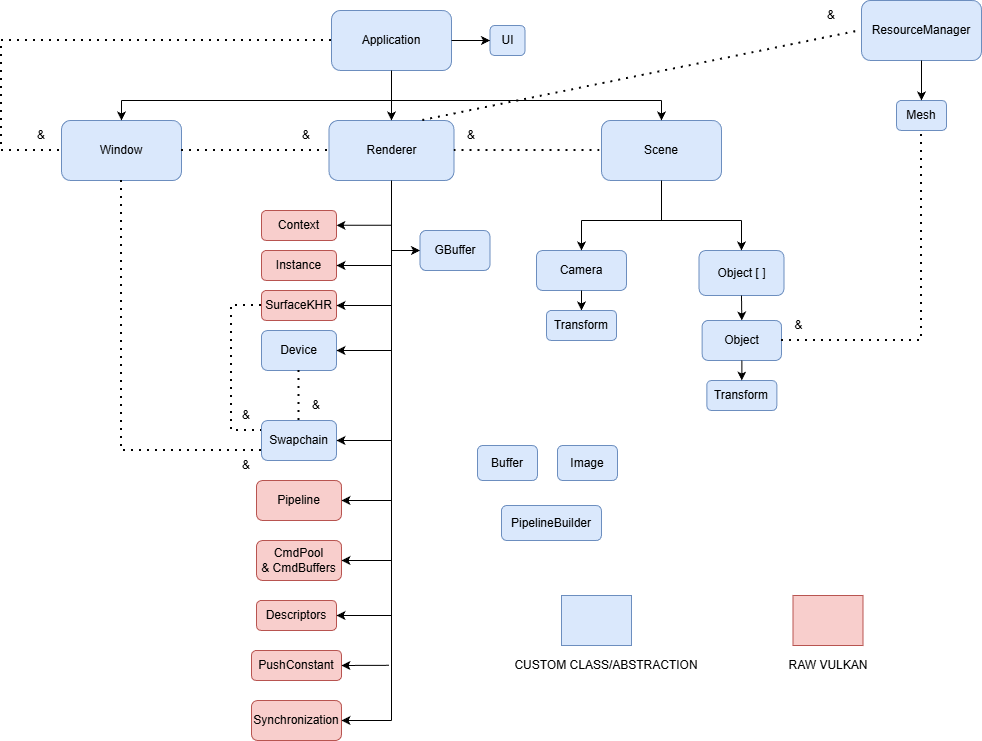

The diagram above was exported from draw.io. Its source (the exported page's mxGraphModel, read from the mxfile embedded in the PNG):
<mxGraphModel dx="1426" dy="797" grid="1" gridSize="10" guides="1" tooltips="1" connect="1" arrows="1" fold="1" page="1" pageScale="1" pageWidth="850" pageHeight="1100" math="0" shadow="0">
  <root>
    <mxCell id="0" />
    <mxCell id="1" parent="0" />
    <mxCell id="8AFfb0d5aIC-fsTMSPVB-1" value="Application" style="rounded=1;whiteSpace=wrap;html=1;fillColor=#dae8fc;strokeColor=#6c8ebf;" parent="1" vertex="1">
      <mxGeometry x="370" y="70" width="120" height="60" as="geometry" />
    </mxCell>
    <mxCell id="8AFfb0d5aIC-fsTMSPVB-2" value="Scene" style="rounded=1;whiteSpace=wrap;html=1;fillColor=#dae8fc;strokeColor=#6c8ebf;" parent="1" vertex="1">
      <mxGeometry x="640" y="180" width="120" height="60" as="geometry" />
    </mxCell>
    <mxCell id="8AFfb0d5aIC-fsTMSPVB-3" value="Window" style="rounded=1;whiteSpace=wrap;html=1;fillColor=#dae8fc;strokeColor=#6c8ebf;" parent="1" vertex="1">
      <mxGeometry x="100" y="180" width="120" height="60" as="geometry" />
    </mxCell>
    <mxCell id="8AFfb0d5aIC-fsTMSPVB-4" value="Renderer" style="rounded=1;whiteSpace=wrap;html=1;fillColor=#dae8fc;strokeColor=#6c8ebf;" parent="1" vertex="1">
      <mxGeometry x="367.5" y="180" width="125" height="60" as="geometry" />
    </mxCell>
    <mxCell id="8AFfb0d5aIC-fsTMSPVB-6" value="" style="endArrow=none;html=1;rounded=0;" parent="1" edge="1">
      <mxGeometry width="50" height="50" relative="1" as="geometry">
        <mxPoint x="160" y="160" as="sourcePoint" />
        <mxPoint x="700" y="160" as="targetPoint" />
      </mxGeometry>
    </mxCell>
    <mxCell id="8AFfb0d5aIC-fsTMSPVB-7" value="" style="endArrow=none;html=1;rounded=0;entryX=0.5;entryY=1;entryDx=0;entryDy=0;" parent="1" target="8AFfb0d5aIC-fsTMSPVB-1" edge="1">
      <mxGeometry width="50" height="50" relative="1" as="geometry">
        <mxPoint x="430" y="160" as="sourcePoint" />
        <mxPoint x="390" y="380" as="targetPoint" />
      </mxGeometry>
    </mxCell>
    <mxCell id="8AFfb0d5aIC-fsTMSPVB-8" value="" style="endArrow=classic;html=1;rounded=0;entryX=0.5;entryY=0;entryDx=0;entryDy=0;" parent="1" target="8AFfb0d5aIC-fsTMSPVB-3" edge="1">
      <mxGeometry width="50" height="50" relative="1" as="geometry">
        <mxPoint x="160" y="160" as="sourcePoint" />
        <mxPoint x="280" y="350" as="targetPoint" />
      </mxGeometry>
    </mxCell>
    <mxCell id="8AFfb0d5aIC-fsTMSPVB-9" value="" style="endArrow=classic;html=1;rounded=0;entryX=0.5;entryY=0;entryDx=0;entryDy=0;" parent="1" target="8AFfb0d5aIC-fsTMSPVB-4" edge="1">
      <mxGeometry width="50" height="50" relative="1" as="geometry">
        <mxPoint x="430" y="160" as="sourcePoint" />
        <mxPoint x="450" y="380" as="targetPoint" />
      </mxGeometry>
    </mxCell>
    <mxCell id="8AFfb0d5aIC-fsTMSPVB-10" value="" style="endArrow=classic;html=1;rounded=0;entryX=0.5;entryY=0;entryDx=0;entryDy=0;" parent="1" target="8AFfb0d5aIC-fsTMSPVB-2" edge="1">
      <mxGeometry width="50" height="50" relative="1" as="geometry">
        <mxPoint x="700" y="160" as="sourcePoint" />
        <mxPoint x="660" y="310" as="targetPoint" />
      </mxGeometry>
    </mxCell>
    <mxCell id="8AFfb0d5aIC-fsTMSPVB-19" value="Camera" style="rounded=1;whiteSpace=wrap;html=1;fillColor=#dae8fc;strokeColor=#6c8ebf;" parent="1" vertex="1">
      <mxGeometry x="575" y="310" width="90" height="40" as="geometry" />
    </mxCell>
    <mxCell id="8AFfb0d5aIC-fsTMSPVB-20" value="Object [ ]" style="rounded=1;whiteSpace=wrap;html=1;fillColor=#dae8fc;strokeColor=#6c8ebf;" parent="1" vertex="1">
      <mxGeometry x="737.5" y="310" width="85" height="45" as="geometry" />
    </mxCell>
    <mxCell id="8AFfb0d5aIC-fsTMSPVB-21" value="" style="endArrow=none;html=1;rounded=0;" parent="1" edge="1">
      <mxGeometry width="50" height="50" relative="1" as="geometry">
        <mxPoint x="620" y="280" as="sourcePoint" />
        <mxPoint x="780" y="280" as="targetPoint" />
      </mxGeometry>
    </mxCell>
    <mxCell id="8AFfb0d5aIC-fsTMSPVB-23" value="" style="endArrow=none;html=1;rounded=0;entryX=0.5;entryY=1;entryDx=0;entryDy=0;" parent="1" target="8AFfb0d5aIC-fsTMSPVB-2" edge="1">
      <mxGeometry width="50" height="50" relative="1" as="geometry">
        <mxPoint x="700" y="280" as="sourcePoint" />
        <mxPoint x="550" y="480" as="targetPoint" />
      </mxGeometry>
    </mxCell>
    <mxCell id="8AFfb0d5aIC-fsTMSPVB-25" value="" style="endArrow=classic;html=1;rounded=0;entryX=0.5;entryY=0;entryDx=0;entryDy=0;" parent="1" target="8AFfb0d5aIC-fsTMSPVB-19" edge="1">
      <mxGeometry width="50" height="50" relative="1" as="geometry">
        <mxPoint x="620" y="280" as="sourcePoint" />
        <mxPoint x="720" y="480" as="targetPoint" />
      </mxGeometry>
    </mxCell>
    <mxCell id="8AFfb0d5aIC-fsTMSPVB-26" value="" style="endArrow=classic;html=1;rounded=0;entryX=0.5;entryY=0;entryDx=0;entryDy=0;" parent="1" target="8AFfb0d5aIC-fsTMSPVB-20" edge="1">
      <mxGeometry width="50" height="50" relative="1" as="geometry">
        <mxPoint x="780" y="280" as="sourcePoint" />
        <mxPoint x="710" y="460" as="targetPoint" />
      </mxGeometry>
    </mxCell>
    <mxCell id="8AFfb0d5aIC-fsTMSPVB-27" value="" style="endArrow=classic;html=1;rounded=0;exitX=0.5;exitY=1;exitDx=0;exitDy=0;entryX=0.5;entryY=0;entryDx=0;entryDy=0;" parent="1" source="8AFfb0d5aIC-fsTMSPVB-19" target="8AFfb0d5aIC-fsTMSPVB-28" edge="1">
      <mxGeometry width="50" height="50" relative="1" as="geometry">
        <mxPoint x="560" y="540" as="sourcePoint" />
        <mxPoint x="620" y="400" as="targetPoint" />
      </mxGeometry>
    </mxCell>
    <mxCell id="8AFfb0d5aIC-fsTMSPVB-28" value="Transform" style="rounded=1;whiteSpace=wrap;html=1;fillColor=#dae8fc;strokeColor=#6c8ebf;" parent="1" vertex="1">
      <mxGeometry x="585" y="370" width="70" height="30" as="geometry" />
    </mxCell>
    <mxCell id="8AFfb0d5aIC-fsTMSPVB-29" value="" style="endArrow=classic;html=1;rounded=0;exitX=0.5;exitY=1;exitDx=0;exitDy=0;entryX=0.5;entryY=0;entryDx=0;entryDy=0;" parent="1" source="8AFfb0d5aIC-fsTMSPVB-20" target="8AFfb0d5aIC-fsTMSPVB-30" edge="1">
      <mxGeometry width="50" height="50" relative="1" as="geometry">
        <mxPoint x="780" y="370" as="sourcePoint" />
        <mxPoint x="780" y="400" as="targetPoint" />
      </mxGeometry>
    </mxCell>
    <mxCell id="8AFfb0d5aIC-fsTMSPVB-30" value="Object" style="rounded=1;whiteSpace=wrap;html=1;fillColor=#dae8fc;strokeColor=#6c8ebf;" parent="1" vertex="1">
      <mxGeometry x="740.63" y="380" width="79.37" height="40" as="geometry" />
    </mxCell>
    <mxCell id="8AFfb0d5aIC-fsTMSPVB-31" value="" style="endArrow=none;dashed=1;html=1;dashPattern=1 3;strokeWidth=2;rounded=0;exitX=1;exitY=0.5;exitDx=0;exitDy=0;entryX=0.5;entryY=1;entryDx=0;entryDy=0;" parent="1" source="8AFfb0d5aIC-fsTMSPVB-30" target="8AFfb0d5aIC-fsTMSPVB-33" edge="1">
      <mxGeometry width="50" height="50" relative="1" as="geometry">
        <mxPoint x="910" y="380" as="sourcePoint" />
        <mxPoint x="960" y="250" as="targetPoint" />
        <Array as="points">
          <mxPoint x="960" y="400" />
        </Array>
      </mxGeometry>
    </mxCell>
    <mxCell id="8AFfb0d5aIC-fsTMSPVB-32" value="ResourceManager" style="rounded=1;whiteSpace=wrap;html=1;fillColor=#dae8fc;strokeColor=#6c8ebf;" parent="1" vertex="1">
      <mxGeometry x="900" y="60" width="120" height="60" as="geometry" />
    </mxCell>
    <mxCell id="8AFfb0d5aIC-fsTMSPVB-33" value="Mesh" style="rounded=1;whiteSpace=wrap;html=1;fillColor=#dae8fc;strokeColor=#6c8ebf;" parent="1" vertex="1">
      <mxGeometry x="935" y="160" width="50" height="30" as="geometry" />
    </mxCell>
    <mxCell id="8AFfb0d5aIC-fsTMSPVB-34" value="" style="endArrow=classic;html=1;rounded=0;exitX=0.5;exitY=1;exitDx=0;exitDy=0;entryX=0.5;entryY=0;entryDx=0;entryDy=0;" parent="1" source="8AFfb0d5aIC-fsTMSPVB-32" target="8AFfb0d5aIC-fsTMSPVB-33" edge="1">
      <mxGeometry width="50" height="50" relative="1" as="geometry">
        <mxPoint x="1130" y="450" as="sourcePoint" />
        <mxPoint x="1180" y="400" as="targetPoint" />
      </mxGeometry>
    </mxCell>
    <mxCell id="8AFfb0d5aIC-fsTMSPVB-36" value="&amp;amp;" style="text;html=1;whiteSpace=wrap;strokeColor=none;fillColor=none;align=center;verticalAlign=middle;rounded=0;" parent="1" vertex="1">
      <mxGeometry x="825" y="370" width="25" height="30" as="geometry" />
    </mxCell>
    <mxCell id="8AFfb0d5aIC-fsTMSPVB-37" value="Transform" style="rounded=1;whiteSpace=wrap;html=1;fillColor=#dae8fc;strokeColor=#6c8ebf;" parent="1" vertex="1">
      <mxGeometry x="745.3199999999999" y="440" width="70" height="30" as="geometry" />
    </mxCell>
    <mxCell id="8AFfb0d5aIC-fsTMSPVB-38" value="" style="endArrow=classic;html=1;rounded=0;exitX=0.5;exitY=1;exitDx=0;exitDy=0;entryX=0.5;entryY=0;entryDx=0;entryDy=0;" parent="1" source="8AFfb0d5aIC-fsTMSPVB-30" target="8AFfb0d5aIC-fsTMSPVB-37" edge="1">
      <mxGeometry width="50" height="50" relative="1" as="geometry">
        <mxPoint x="630" y="360" as="sourcePoint" />
        <mxPoint x="630" y="380" as="targetPoint" />
      </mxGeometry>
    </mxCell>
    <mxCell id="8AFfb0d5aIC-fsTMSPVB-40" value="" style="endArrow=none;html=1;rounded=0;entryX=0.5;entryY=1;entryDx=0;entryDy=0;" parent="1" target="8AFfb0d5aIC-fsTMSPVB-4" edge="1">
      <mxGeometry width="50" height="50" relative="1" as="geometry">
        <mxPoint x="430" y="780" as="sourcePoint" />
        <mxPoint x="300" y="360" as="targetPoint" />
      </mxGeometry>
    </mxCell>
    <mxCell id="8AFfb0d5aIC-fsTMSPVB-44" value="Context" style="rounded=1;whiteSpace=wrap;html=1;fillColor=#f8cecc;strokeColor=#b85450;" parent="1" vertex="1">
      <mxGeometry x="300" y="270" width="75" height="30" as="geometry" />
    </mxCell>
    <mxCell id="8AFfb0d5aIC-fsTMSPVB-45" value="Instance" style="rounded=1;whiteSpace=wrap;html=1;fillColor=#f8cecc;strokeColor=#b85450;" parent="1" vertex="1">
      <mxGeometry x="300" y="310" width="75" height="30" as="geometry" />
    </mxCell>
    <mxCell id="8AFfb0d5aIC-fsTMSPVB-46" value="Device" style="rounded=1;whiteSpace=wrap;html=1;fillColor=#dae8fc;strokeColor=#6c8ebf;" parent="1" vertex="1">
      <mxGeometry x="300" y="390" width="75" height="40" as="geometry" />
    </mxCell>
    <mxCell id="8AFfb0d5aIC-fsTMSPVB-47" value="Swapchain" style="rounded=1;whiteSpace=wrap;html=1;fillColor=#dae8fc;strokeColor=#6c8ebf;" parent="1" vertex="1">
      <mxGeometry x="300" y="480" width="75" height="40" as="geometry" />
    </mxCell>
    <mxCell id="8AFfb0d5aIC-fsTMSPVB-49" value="Descriptors" style="rounded=1;whiteSpace=wrap;html=1;fillColor=#f8cecc;strokeColor=#b85450;" parent="1" vertex="1">
      <mxGeometry x="295" y="660" width="80" height="30" as="geometry" />
    </mxCell>
    <mxCell id="8AFfb0d5aIC-fsTMSPVB-50" value="PushConstant" style="rounded=1;whiteSpace=wrap;html=1;fillColor=#f8cecc;strokeColor=#b85450;" parent="1" vertex="1">
      <mxGeometry x="290" y="710" width="90" height="30" as="geometry" />
    </mxCell>
    <mxCell id="8AFfb0d5aIC-fsTMSPVB-51" value="Pipeline" style="rounded=1;whiteSpace=wrap;html=1;fillColor=#f8cecc;strokeColor=#b85450;" parent="1" vertex="1">
      <mxGeometry x="295" y="540" width="85" height="40" as="geometry" />
    </mxCell>
    <mxCell id="8AFfb0d5aIC-fsTMSPVB-52" value="CmdPool&lt;div&gt;&amp;amp; CmdBuffers&lt;/div&gt;" style="rounded=1;whiteSpace=wrap;html=1;fillColor=#f8cecc;strokeColor=#b85450;" parent="1" vertex="1">
      <mxGeometry x="295" y="600" width="85" height="40" as="geometry" />
    </mxCell>
    <mxCell id="8AFfb0d5aIC-fsTMSPVB-53" value="Synchronization" style="rounded=1;whiteSpace=wrap;html=1;fillColor=#f8cecc;strokeColor=#b85450;" parent="1" vertex="1">
      <mxGeometry x="290" y="760" width="90" height="40" as="geometry" />
    </mxCell>
    <mxCell id="8AFfb0d5aIC-fsTMSPVB-54" value="" style="endArrow=classic;html=1;rounded=0;entryX=1;entryY=0.5;entryDx=0;entryDy=0;" parent="1" target="8AFfb0d5aIC-fsTMSPVB-53" edge="1">
      <mxGeometry width="50" height="50" relative="1" as="geometry">
        <mxPoint x="430" y="780" as="sourcePoint" />
        <mxPoint x="197.5" y="690" as="targetPoint" />
      </mxGeometry>
    </mxCell>
    <mxCell id="8AFfb0d5aIC-fsTMSPVB-55" value="" style="endArrow=classic;html=1;rounded=0;entryX=1;entryY=0.5;entryDx=0;entryDy=0;" parent="1" target="8AFfb0d5aIC-fsTMSPVB-52" edge="1">
      <mxGeometry width="50" height="50" relative="1" as="geometry">
        <mxPoint x="430" y="620" as="sourcePoint" />
        <mxPoint x="682.5" y="720" as="targetPoint" />
      </mxGeometry>
    </mxCell>
    <mxCell id="8AFfb0d5aIC-fsTMSPVB-56" value="" style="endArrow=classic;html=1;rounded=0;entryX=1;entryY=0.5;entryDx=0;entryDy=0;" parent="1" target="8AFfb0d5aIC-fsTMSPVB-51" edge="1">
      <mxGeometry width="50" height="50" relative="1" as="geometry">
        <mxPoint x="430" y="560" as="sourcePoint" />
        <mxPoint x="470" y="564.5" as="targetPoint" />
      </mxGeometry>
    </mxCell>
    <mxCell id="8AFfb0d5aIC-fsTMSPVB-57" value="" style="endArrow=classic;html=1;rounded=0;entryX=1;entryY=0.5;entryDx=0;entryDy=0;" parent="1" target="8AFfb0d5aIC-fsTMSPVB-50" edge="1">
      <mxGeometry width="50" height="50" relative="1" as="geometry">
        <mxPoint x="427.5" y="724.8" as="sourcePoint" />
        <mxPoint x="380" y="725" as="targetPoint" />
      </mxGeometry>
    </mxCell>
    <mxCell id="8AFfb0d5aIC-fsTMSPVB-58" value="" style="endArrow=classic;html=1;rounded=0;entryX=1;entryY=0.5;entryDx=0;entryDy=0;" parent="1" target="8AFfb0d5aIC-fsTMSPVB-49" edge="1">
      <mxGeometry width="50" height="50" relative="1" as="geometry">
        <mxPoint x="430" y="675" as="sourcePoint" />
        <mxPoint x="380" y="675" as="targetPoint" />
      </mxGeometry>
    </mxCell>
    <mxCell id="8AFfb0d5aIC-fsTMSPVB-60" value="" style="endArrow=classic;html=1;rounded=0;entryX=1;entryY=0.5;entryDx=0;entryDy=0;" parent="1" target="8AFfb0d5aIC-fsTMSPVB-47" edge="1">
      <mxGeometry width="50" height="50" relative="1" as="geometry">
        <mxPoint x="430" y="500" as="sourcePoint" />
        <mxPoint x="375" y="424.79999999999995" as="targetPoint" />
      </mxGeometry>
    </mxCell>
    <mxCell id="8AFfb0d5aIC-fsTMSPVB-61" value="" style="endArrow=classic;html=1;rounded=0;entryX=1;entryY=0.5;entryDx=0;entryDy=0;" parent="1" target="8AFfb0d5aIC-fsTMSPVB-46" edge="1">
      <mxGeometry width="50" height="50" relative="1" as="geometry">
        <mxPoint x="430" y="410" as="sourcePoint" />
        <mxPoint x="375" y="379.99999999999994" as="targetPoint" />
      </mxGeometry>
    </mxCell>
    <mxCell id="8AFfb0d5aIC-fsTMSPVB-62" value="" style="endArrow=classic;html=1;rounded=0;entryX=1;entryY=0.5;entryDx=0;entryDy=0;" parent="1" target="8AFfb0d5aIC-fsTMSPVB-45" edge="1">
      <mxGeometry width="50" height="50" relative="1" as="geometry">
        <mxPoint x="430" y="325" as="sourcePoint" />
        <mxPoint x="375" y="332.29999999999995" as="targetPoint" />
      </mxGeometry>
    </mxCell>
    <mxCell id="8AFfb0d5aIC-fsTMSPVB-63" value="" style="endArrow=classic;html=1;rounded=0;entryX=1;entryY=0.5;entryDx=0;entryDy=0;" parent="1" edge="1">
      <mxGeometry width="50" height="50" relative="1" as="geometry">
        <mxPoint x="430" y="284.79999999999995" as="sourcePoint" />
        <mxPoint x="375" y="284.79999999999995" as="targetPoint" />
      </mxGeometry>
    </mxCell>
    <mxCell id="tas-ue5l2aR4lN_pcwk_-1" value="" style="endArrow=none;dashed=1;html=1;dashPattern=1 3;strokeWidth=2;rounded=0;exitX=1;exitY=0.5;exitDx=0;exitDy=0;entryX=0;entryY=0.5;entryDx=0;entryDy=0;" parent="1" source="8AFfb0d5aIC-fsTMSPVB-4" target="8AFfb0d5aIC-fsTMSPVB-2" edge="1">
      <mxGeometry width="50" height="50" relative="1" as="geometry">
        <mxPoint x="600" y="620" as="sourcePoint" />
        <mxPoint x="650" y="570" as="targetPoint" />
      </mxGeometry>
    </mxCell>
    <mxCell id="tas-ue5l2aR4lN_pcwk_-2" value="&amp;amp;" style="text;html=1;whiteSpace=wrap;strokeColor=none;fillColor=none;align=center;verticalAlign=middle;rounded=0;" parent="1" vertex="1">
      <mxGeometry x="480" y="180" width="60" height="30" as="geometry" />
    </mxCell>
    <mxCell id="tas-ue5l2aR4lN_pcwk_-3" value="" style="endArrow=none;dashed=1;html=1;dashPattern=1 3;strokeWidth=2;rounded=0;entryX=0;entryY=0.5;entryDx=0;entryDy=0;exitX=1;exitY=0.5;exitDx=0;exitDy=0;" parent="1" source="8AFfb0d5aIC-fsTMSPVB-3" target="8AFfb0d5aIC-fsTMSPVB-4" edge="1">
      <mxGeometry width="50" height="50" relative="1" as="geometry">
        <mxPoint x="200" y="350" as="sourcePoint" />
        <mxPoint x="250" y="300" as="targetPoint" />
      </mxGeometry>
    </mxCell>
    <mxCell id="tas-ue5l2aR4lN_pcwk_-4" value="&amp;amp;" style="text;html=1;whiteSpace=wrap;strokeColor=none;fillColor=none;align=center;verticalAlign=middle;rounded=0;" parent="1" vertex="1">
      <mxGeometry x="315" y="180" width="60" height="30" as="geometry" />
    </mxCell>
    <mxCell id="tas-ue5l2aR4lN_pcwk_-5" value="" style="endArrow=none;dashed=1;html=1;dashPattern=1 3;strokeWidth=2;rounded=0;entryX=0;entryY=0.5;entryDx=0;entryDy=0;exitX=0;exitY=0.5;exitDx=0;exitDy=0;" parent="1" source="8AFfb0d5aIC-fsTMSPVB-1" target="8AFfb0d5aIC-fsTMSPVB-3" edge="1">
      <mxGeometry width="50" height="50" relative="1" as="geometry">
        <mxPoint x="40" y="90" as="sourcePoint" />
        <mxPoint x="110" y="320" as="targetPoint" />
        <Array as="points">
          <mxPoint x="40" y="100" />
          <mxPoint x="40" y="210" />
        </Array>
      </mxGeometry>
    </mxCell>
    <mxCell id="tas-ue5l2aR4lN_pcwk_-6" value="&amp;amp;" style="text;html=1;whiteSpace=wrap;strokeColor=none;fillColor=none;align=center;verticalAlign=middle;rounded=0;" parent="1" vertex="1">
      <mxGeometry x="50" y="180" width="60" height="30" as="geometry" />
    </mxCell>
    <mxCell id="PkFrRE34fg6hMeUoj77P-1" value="SurfaceKHR" style="rounded=1;whiteSpace=wrap;html=1;fillColor=#f8cecc;strokeColor=#b85450;" parent="1" vertex="1">
      <mxGeometry x="300" y="350" width="75" height="30" as="geometry" />
    </mxCell>
    <mxCell id="PkFrRE34fg6hMeUoj77P-2" value="" style="endArrow=classic;html=1;rounded=0;entryX=1;entryY=0.5;entryDx=0;entryDy=0;" parent="1" target="PkFrRE34fg6hMeUoj77P-1" edge="1">
      <mxGeometry width="50" height="50" relative="1" as="geometry">
        <mxPoint x="430" y="365" as="sourcePoint" />
        <mxPoint x="190" y="380" as="targetPoint" />
      </mxGeometry>
    </mxCell>
    <mxCell id="PkFrRE34fg6hMeUoj77P-3" value="" style="endArrow=none;dashed=1;html=1;dashPattern=1 3;strokeWidth=2;rounded=0;exitX=0.5;exitY=1;exitDx=0;exitDy=0;entryX=0.5;entryY=0;entryDx=0;entryDy=0;" parent="1" source="8AFfb0d5aIC-fsTMSPVB-46" target="8AFfb0d5aIC-fsTMSPVB-47" edge="1">
      <mxGeometry width="50" height="50" relative="1" as="geometry">
        <mxPoint x="200" y="510" as="sourcePoint" />
        <mxPoint x="260" y="480" as="targetPoint" />
      </mxGeometry>
    </mxCell>
    <mxCell id="PkFrRE34fg6hMeUoj77P-4" value="&amp;amp;" style="text;html=1;whiteSpace=wrap;strokeColor=none;fillColor=none;align=center;verticalAlign=middle;rounded=0;" parent="1" vertex="1">
      <mxGeometry x="325" y="450" width="60" height="30" as="geometry" />
    </mxCell>
    <mxCell id="PkFrRE34fg6hMeUoj77P-5" value="" style="endArrow=none;dashed=1;html=1;dashPattern=1 3;strokeWidth=2;rounded=0;entryX=0;entryY=0.25;entryDx=0;entryDy=0;exitX=0;exitY=0.5;exitDx=0;exitDy=0;" parent="1" source="PkFrRE34fg6hMeUoj77P-1" target="8AFfb0d5aIC-fsTMSPVB-47" edge="1">
      <mxGeometry width="50" height="50" relative="1" as="geometry">
        <mxPoint x="270" y="360" as="sourcePoint" />
        <mxPoint x="260" y="490" as="targetPoint" />
        <Array as="points">
          <mxPoint x="270" y="365" />
          <mxPoint x="270" y="490" />
        </Array>
      </mxGeometry>
    </mxCell>
    <mxCell id="PkFrRE34fg6hMeUoj77P-6" value="&amp;amp;" style="text;html=1;whiteSpace=wrap;strokeColor=none;fillColor=none;align=center;verticalAlign=middle;rounded=0;" parent="1" vertex="1">
      <mxGeometry x="255" y="460" width="60" height="30" as="geometry" />
    </mxCell>
    <mxCell id="PkFrRE34fg6hMeUoj77P-7" value="" style="endArrow=none;dashed=1;html=1;dashPattern=1 3;strokeWidth=2;rounded=0;entryX=0;entryY=0.75;entryDx=0;entryDy=0;exitX=0.5;exitY=1;exitDx=0;exitDy=0;" parent="1" source="8AFfb0d5aIC-fsTMSPVB-3" target="8AFfb0d5aIC-fsTMSPVB-47" edge="1">
      <mxGeometry width="50" height="50" relative="1" as="geometry">
        <mxPoint x="200" y="580" as="sourcePoint" />
        <mxPoint x="250" y="530" as="targetPoint" />
        <Array as="points">
          <mxPoint x="160" y="510" />
        </Array>
      </mxGeometry>
    </mxCell>
    <mxCell id="PkFrRE34fg6hMeUoj77P-8" value="&amp;amp;" style="text;html=1;whiteSpace=wrap;strokeColor=none;fillColor=none;align=center;verticalAlign=middle;rounded=0;" parent="1" vertex="1">
      <mxGeometry x="255" y="510" width="60" height="30" as="geometry" />
    </mxCell>
    <mxCell id="Hz_BpDGpyGTv3c-LlyVt-1" value="Buffer" style="rounded=1;whiteSpace=wrap;html=1;fillColor=#dae8fc;strokeColor=#6c8ebf;" parent="1" vertex="1">
      <mxGeometry x="516" y="505" width="60" height="35" as="geometry" />
    </mxCell>
    <mxCell id="OhY4VmEKAbzz9aE1wC_e-1" value="" style="endArrow=none;dashed=1;html=1;dashPattern=1 3;strokeWidth=2;rounded=0;entryX=0;entryY=0.5;entryDx=0;entryDy=0;exitX=0.75;exitY=0;exitDx=0;exitDy=0;" parent="1" source="8AFfb0d5aIC-fsTMSPVB-4" target="8AFfb0d5aIC-fsTMSPVB-32" edge="1">
      <mxGeometry width="50" height="50" relative="1" as="geometry">
        <mxPoint x="900" y="660" as="sourcePoint" />
        <mxPoint x="950" y="610" as="targetPoint" />
      </mxGeometry>
    </mxCell>
    <mxCell id="OhY4VmEKAbzz9aE1wC_e-2" value="&amp;amp;" style="text;html=1;whiteSpace=wrap;strokeColor=none;fillColor=none;align=center;verticalAlign=middle;rounded=0;" parent="1" vertex="1">
      <mxGeometry x="840" y="60" width="60" height="30" as="geometry" />
    </mxCell>
    <mxCell id="OhY4VmEKAbzz9aE1wC_e-3" value="" style="rounded=0;whiteSpace=wrap;html=1;fillColor=#dae8fc;strokeColor=#6c8ebf;" parent="1" vertex="1">
      <mxGeometry x="600" y="655" width="70" height="50" as="geometry" />
    </mxCell>
    <mxCell id="OhY4VmEKAbzz9aE1wC_e-4" value="CUSTOM CLASS/ABSTRACTION" style="text;html=1;whiteSpace=wrap;strokeColor=none;fillColor=none;align=center;verticalAlign=middle;rounded=0;" parent="1" vertex="1">
      <mxGeometry x="528.5" y="710" width="231.5" height="30" as="geometry" />
    </mxCell>
    <mxCell id="OhY4VmEKAbzz9aE1wC_e-5" value="" style="rounded=0;whiteSpace=wrap;html=1;fillColor=#f8cecc;strokeColor=#b85450;" parent="1" vertex="1">
      <mxGeometry x="831.5" y="655" width="70" height="50" as="geometry" />
    </mxCell>
    <mxCell id="OhY4VmEKAbzz9aE1wC_e-6" value="RAW VULKAN" style="text;html=1;whiteSpace=wrap;strokeColor=none;fillColor=none;align=center;verticalAlign=middle;rounded=0;" parent="1" vertex="1">
      <mxGeometry x="750.75" y="710" width="231.5" height="30" as="geometry" />
    </mxCell>
    <mxCell id="kyWSonMRTJVt78mKxmpx-1" value="UI" style="rounded=1;whiteSpace=wrap;html=1;fillColor=#dae8fc;strokeColor=#6c8ebf;" parent="1" vertex="1">
      <mxGeometry x="528.5" y="85" width="35" height="30" as="geometry" />
    </mxCell>
    <mxCell id="kyWSonMRTJVt78mKxmpx-2" value="" style="endArrow=classic;html=1;rounded=0;exitX=1;exitY=0.5;exitDx=0;exitDy=0;entryX=0;entryY=0.5;entryDx=0;entryDy=0;" parent="1" source="8AFfb0d5aIC-fsTMSPVB-1" target="kyWSonMRTJVt78mKxmpx-1" edge="1">
      <mxGeometry width="50" height="50" relative="1" as="geometry">
        <mxPoint x="100" y="410" as="sourcePoint" />
        <mxPoint x="150" y="360" as="targetPoint" />
      </mxGeometry>
    </mxCell>
    <mxCell id="KMM8D5vTZ4JbdZPATN-n-1" value="PipelineBuilder" style="rounded=1;whiteSpace=wrap;html=1;fillColor=#dae8fc;strokeColor=#6c8ebf;" vertex="1" parent="1">
      <mxGeometry x="540" y="565" width="100" height="35" as="geometry" />
    </mxCell>
    <mxCell id="KMM8D5vTZ4JbdZPATN-n-2" value="" style="endArrow=classic;html=1;rounded=0;entryX=0;entryY=0.5;entryDx=0;entryDy=0;" edge="1" parent="1" target="KMM8D5vTZ4JbdZPATN-n-3">
      <mxGeometry width="50" height="50" relative="1" as="geometry">
        <mxPoint x="430" y="310" as="sourcePoint" />
        <mxPoint x="460" y="310" as="targetPoint" />
      </mxGeometry>
    </mxCell>
    <mxCell id="KMM8D5vTZ4JbdZPATN-n-3" value="GBuffer" style="rounded=1;whiteSpace=wrap;html=1;fillColor=#dae8fc;strokeColor=#6c8ebf;" vertex="1" parent="1">
      <mxGeometry x="458.5" y="290" width="70" height="40" as="geometry" />
    </mxCell>
    <mxCell id="KMM8D5vTZ4JbdZPATN-n-4" value="Image" style="rounded=1;whiteSpace=wrap;html=1;fillColor=#dae8fc;strokeColor=#6c8ebf;" vertex="1" parent="1">
      <mxGeometry x="596" y="505" width="60" height="35" as="geometry" />
    </mxCell>
  </root>
</mxGraphModel>